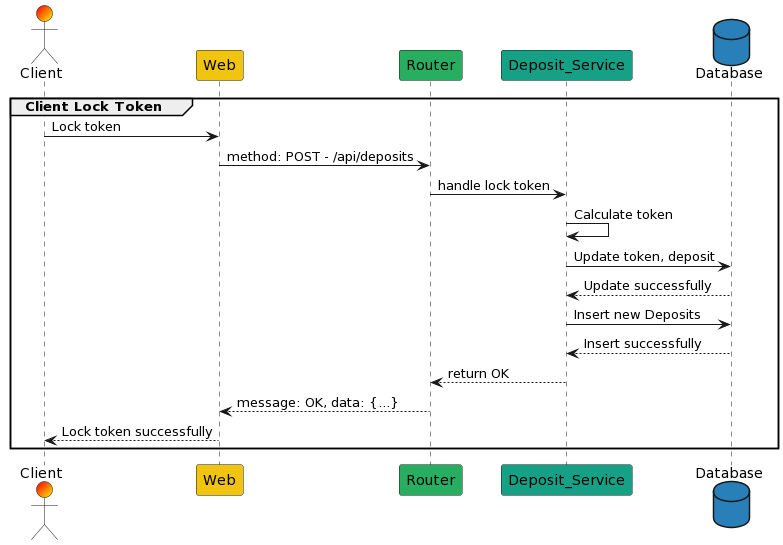

The diagram above was rendered by PlantUML. Its source (embedded in the PNG):
@startuml
actor        Client          as C  #FF0000/FFFF00
participant  Web             as W  #f1c40f
participant  Router          as R  #27ae60
participant  Deposit_Service as S  #16a085
database     Database        as DB #2980b9

group Client Lock Token
C   ->  W    :  Lock token
W   ->  R    :  method: POST - /api/deposits
R   ->  S    :  handle lock token
S   ->  S    :  Calculate token
S   ->  DB   :  Update token, deposit
DB  --> S    :  Update successfully
S   ->  DB   :  Insert new Deposits
DB  --> S    :  Insert successfully
S   --> R    :  return OK
R   --> W    :  message: OK, data: {...}
W   --> C    :  Lock token successfully
end
@enduml